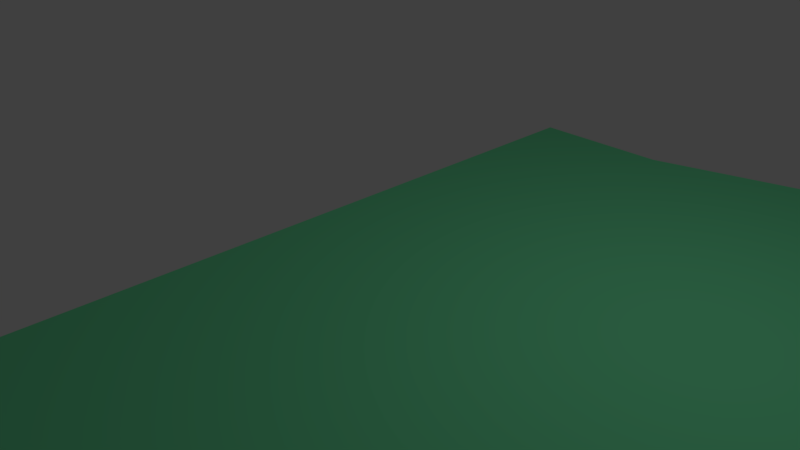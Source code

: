 # Source: Province1.blend  (saved by Blender 2.79.0; exported with 4.5.12 LTS)
import bpy
from mathutils import Matrix  # noqa: F401  (used for matrix-valued properties, if any)

bpy.ops.wm.read_factory_settings(use_empty=True)
scene = bpy.context.scene
scene.name = 'Scene'

# ---- collections
col_collection_1 = bpy.data.collections.new('Collection 1'); scene.collection.children.link(col_collection_1)

# ---- materials (node trees are filled in below, after node groups)
mat_province1_color = bpy.data.materials.new('Province1_Color')
mat_province1_color.alpha_threshold = 0.0
mat_province1_color.use_transparent_shadow = False
mat_province1_color.diffuse_color = (0.1738, 0.8, 0.3788, 1.0)
mat_province1_color.roughness = 0.5
mat_province1_color.line_color = (0.0, 0.0, 0.0, 1.0)

# ---- material node trees

# ---- world
world_world = bpy.data.worlds.new('World'); scene.world = world_world
world_world.color = (0.05088, 0.05088, 0.05088)
world_world.use_sun_shadow = False
world_world.sun_shadow_jitter_overblur = 0.0
world_world.cycles.sampling_method = 'MANUAL'

# ---- cameras
cam_camera = bpy.data.cameras.new('Camera')
cam_camera.clip_end = 100.0
cam_camera.lens = 35.0
cam_camera.sensor_width = 32.0
cam_camera.sensor_height = 18.0
cam_camera.ortho_scale = 7.314
cam_camera.dof.focus_distance = 0.0
cam_camera.dof.aperture_fstop = 128.0

# ---- lights
light_lamp = bpy.data.lights.new('Lamp', 'POINT')
light_lamp.transmission_factor = 0.0
light_lamp.cutoff_distance = 30.0
light_lamp.energy = 100.0
light_lamp.shadow_buffer_clip_start = 1.001
light_lamp.shadow_soft_size = 0.1
light_lamp.shadow_maximum_resolution = 0.006
light_lamp.use_absolute_resolution = True

# ---- meshes
me_cube = bpy.data.meshes.new('Cube')
me_cube.from_pydata([(1.0, 1.0, -1.0), (1.0, -1.0, -1.0), (-1.0, -1.0, -1.0), (-1.0, 1.0, -1.0), (1.0, 1.0, 1.0), (1.0, -1.0, 1.0), (-1.0, -1.0, 1.0), (-1.0, 1.0, 1.0), (6.0, 1.272, -1.0), (6.0, -2.285, -1.0), (6.0, 1.272, 1.0), (6.0, -2.285, 1.0), (11.0, 1.3, -1.0), (11.0, -2.946, -1.0), (11.0, 1.3, 1.0), (11.0, -2.946, 1.0), (16.0, 1.594, -1.0), (16.0, -3.969, -1.0), (16.0, 1.594, 1.0), (16.0, -3.969, 1.0), (21.0, 1.682, -1.0), (21.0, -5.292, -1.0), (21.0, 1.682, 1.0), (21.0, -5.292, 1.0), (26.0, 1.867, -1.0), (26.0, -6.299, -1.0), (26.0, 1.867, 1.0), (26.0, -6.299, 1.0), (31.0, 1.918, -1.0), (31.0, -7.744, -1.0), (31.0, 1.918, 1.0), (31.0, -7.744, 1.0), (36.0, 2.356, -1.0), (36.0, -8.51, -1.0), (36.0, 2.356, 1.0), (36.0, -8.51, 1.0), (41.0, 2.636, -1.0), (41.0, -8.79, -1.0), (41.0, 2.636, 1.0), (41.0, -8.79, 1.0), (46.0, 2.512, -1.0), (46.0, -9.847, -1.0), (46.0, 2.512, 1.0), (46.0, -9.847, 1.0), (51.0, 2.102, -1.0), (51.0, -11.21, -1.0), (51.0, 2.102, 1.0), (51.0, -11.21, 1.0), (56.0, 2.026, -1.0), (56.0, -11.59, -1.0), (56.0, 2.026, 1.0), (56.0, -11.59, 1.0), (61.0, 2.004, -1.0), (61.0, -12.62, -1.0), (61.0, 2.004, 1.0), (61.0, -12.62, 1.0), (66.0, 1.799, -1.0), (66.0, -13.53, -1.0), (66.0, 1.799, 1.0), (66.0, -13.53, 1.0), (71.0, 1.89, -1.0), (71.0, -14.15, -1.0), (71.0, 1.89, 1.0), (71.0, -14.15, 1.0), (76.0, 2.069, -1.0), (76.0, -15.58, -1.0), (76.0, 2.069, 1.0), (76.0, -15.58, 1.0), (86.0, 2.069, -1.0), (86.0, -15.58, -1.0), (86.0, 2.069, 1.0), (86.0, -15.58, 1.0), (91.0, 2.242, -1.0), (91.0, -16.8, -1.0), (91.0, 2.242, 1.0), (91.0, -16.8, 1.0), (96.0, 2.242, -1.0), (96.0, -16.8, -1.0), (96.0, 2.242, 1.0), (96.0, -16.8, 1.0), (101.0, 2.318, -1.0), (101.0, -17.47, -1.0), (101.0, 2.318, 1.0), (101.0, -17.47, 1.0), (111.0, 2.318, -1.0), (111.0, -17.47, -1.0), (111.0, 2.318, 1.0), (111.0, -17.47, 1.0)], [], [(0, 1, 2, 3), (4, 7, 6, 5), (5, 1, 9, 11), (1, 5, 6, 2), (2, 6, 7, 3), (4, 0, 3, 7), (10, 11, 15, 14), (0, 4, 10, 8), (1, 0, 8, 9), (4, 5, 11, 10), (15, 13, 17, 19), (8, 10, 14, 12), (11, 9, 13, 15), (9, 8, 12, 13), (17, 16, 20, 21), (13, 12, 16, 17), (14, 15, 19, 18), (12, 14, 18, 16), (22, 23, 27, 26), (18, 19, 23, 22), (16, 18, 22, 20), (19, 17, 21, 23), (27, 25, 29, 31), (20, 22, 26, 24), (23, 21, 25, 27), (21, 20, 24, 25), (30, 31, 35, 34), (25, 24, 28, 29), (26, 27, 31, 30), (24, 26, 30, 28), (32, 34, 38, 36), (28, 30, 34, 32), (31, 29, 33, 35), (29, 28, 32, 33), (39, 37, 41, 43), (35, 33, 37, 39), (33, 32, 36, 37), (34, 35, 39, 38), (42, 43, 47, 46), (37, 36, 40, 41), (38, 39, 43, 42), (36, 38, 42, 40), (47, 45, 49, 51), (40, 42, 46, 44), (43, 41, 45, 47), (41, 40, 44, 45), (51, 49, 53, 55), (45, 44, 48, 49), (46, 47, 51, 50), (44, 46, 50, 48), (54, 55, 59, 58), (49, 48, 52, 53), (50, 51, 55, 54), (48, 50, 54, 52), (59, 57, 61, 63), (52, 54, 58, 56), (55, 53, 57, 59), (53, 52, 56, 57), (61, 60, 64, 65), (57, 56, 60, 61), (58, 59, 63, 62), (56, 58, 62, 60), (66, 67, 71, 70), (62, 63, 67, 66), (60, 62, 66, 64), (63, 61, 65, 67), (71, 69, 73, 75), (64, 66, 70, 68), (67, 65, 69, 71), (65, 64, 68, 69), (74, 75, 79, 78), (69, 68, 72, 73), (70, 71, 75, 74), (68, 70, 74, 72), (76, 78, 82, 80), (72, 74, 78, 76), (75, 73, 77, 79), (73, 72, 76, 77), (83, 81, 85, 87), (79, 77, 81, 83), (77, 76, 80, 81), (78, 79, 83, 82), (84, 86, 87, 85), (81, 80, 84, 85), (82, 83, 87, 86), (80, 82, 86, 84)])
me_cube.materials.append(mat_province1_color)
me_cube.use_remesh_preserve_volume = False
me_cube.use_remesh_preserve_attributes = False
me_cube.use_mirror_vertex_groups = False
me_cube.update()

# ---- objects
ob_cube = bpy.data.objects.new('Cube', me_cube)
ob_lamp = bpy.data.objects.new('Lamp', light_lamp)
ob_camera = bpy.data.objects.new('Camera', cam_camera)

# ---- transforms, parenting, visibility, modifiers, constraints
ob_cube.location = (0.0, 0.0, 0.0)
ob_cube.scale = (1.0, 5.0, 0.2)
ob_cube.lock_rotations_4d = False
ob_cube.empty_display_type = 'ARROWS'
ob_cube.lineart.crease_threshold = 0.0
ob_lamp.location = (4.076, 1.005, 5.904)
ob_lamp.rotation_euler = (0.6503, 0.05522, 1.866)
ob_lamp.lock_rotations_4d = False
ob_lamp.empty_display_type = 'ARROWS'
ob_lamp.color = (0.0, 0.0, 0.0, 0.0)
ob_lamp.lineart.crease_threshold = 0.0
ob_camera.location = (7.481, -6.508, 5.344)
ob_camera.rotation_euler = (1.109, 0.0, 0.8149)
ob_camera.lock_rotations_4d = False
ob_camera.empty_display_type = 'ARROWS'
ob_camera.color = (0.0, 0.0, 0.0, 0.0)
ob_camera.display_type = 'WIRE'
ob_camera.lineart.crease_threshold = 0.0

# ---- collection membership
col_collection_1.objects.link(ob_cube)
col_collection_1.objects.link(ob_lamp)
col_collection_1.objects.link(ob_camera)

# ---- scene / render settings (as saved in the file)
scene.camera = ob_camera
scene.frame_start = 1; scene.frame_end = 250; scene.frame_set(1)
scene.render.engine = 'BLENDER_EEVEE_NEXT'
scene.render.resolution_percentage = 50
scene.render.dither_intensity = 0.0
scene.cycles.use_denoising = False
scene.cycles.samples = 128
scene.cycles.sampling_pattern = 'TABULATED_SOBOL'
scene.cycles.use_adaptive_sampling = False
scene.cycles.use_light_tree = False
scene.cycles.blur_glossy = 0.0
scene.cycles.sample_clamp_indirect = 0.0
scene.view_settings.view_transform = 'Standard'
bpy.context.view_layer.update()
